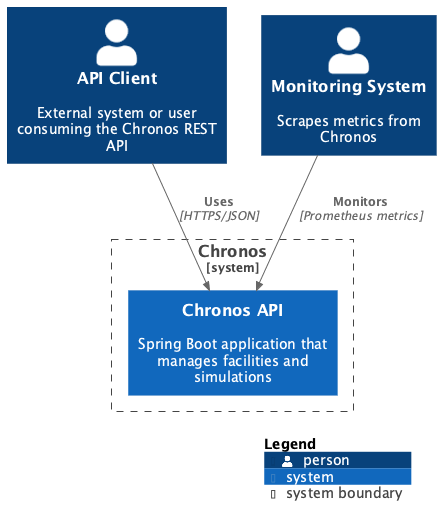

The diagram above was rendered by PlantUML. Its source (embedded in the PNG):
@startuml
' C4 Context diagram for Chronos
!define C4P https://raw.githubusercontent.com/plantuml-stdlib/C4-PlantUML/master
!includeurl C4P/C4_Context.puml
!includeurl C4P/C4_Deployment.puml

LAYOUT_WITH_LEGEND()

Person(apiClient, "API Client", "External system or user consuming the Chronos REST API")
Person(monitoring, "Monitoring System", "Scrapes metrics from Chronos")

System_Boundary(chronos_sys, "Chronos") {
  System(chronos, "Chronos API", "Spring Boot application that manages facilities and simulations")
}

Rel(apiClient, chronos, "Uses", "HTTPS/JSON")
Rel(monitoring, chronos, "Monitors", "Prometheus metrics")

SHOW_LEGEND()
@enduml